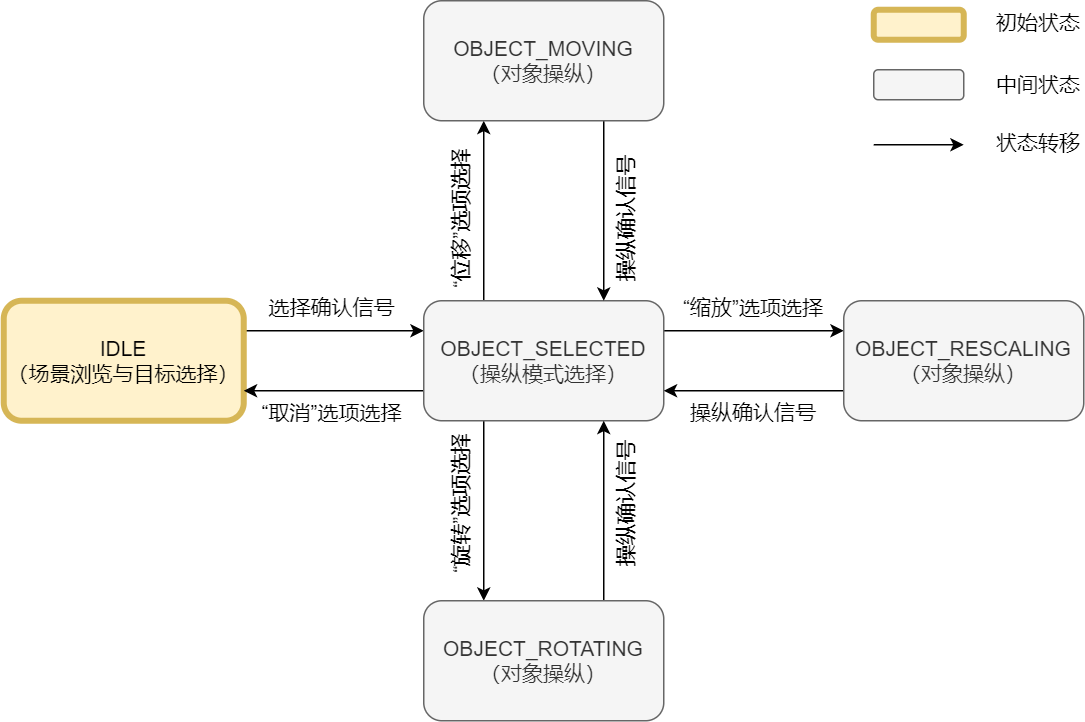

The diagram above was exported from draw.io. Its source (the exported page's mxGraphModel, read from the mxfile embedded in the PNG):
<mxGraphModel dx="1098" dy="1920" grid="1" gridSize="10" guides="1" tooltips="1" connect="1" arrows="1" fold="1" page="1" pageScale="1" pageWidth="850" pageHeight="1100" math="0" shadow="0">
  <root>
    <mxCell id="0" />
    <mxCell id="1" parent="0" />
    <mxCell id="RHIqLYnI22gzSf6chVhU-2" style="edgeStyle=orthogonalEdgeStyle;rounded=0;orthogonalLoop=1;jettySize=auto;html=1;exitX=1;exitY=0.25;exitDx=0;exitDy=0;entryX=0;entryY=0.25;entryDx=0;entryDy=0;fontSize=14;" parent="1" source="5yvLbwEl-1r1vWmJ1qS_-1" target="5yvLbwEl-1r1vWmJ1qS_-2" edge="1">
      <mxGeometry relative="1" as="geometry" />
    </mxCell>
    <mxCell id="5yvLbwEl-1r1vWmJ1qS_-1" value="IDLE&lt;br style=&quot;font-size: 14px;&quot;&gt;（场景浏览与目标选择）" style="rounded=1;whiteSpace=wrap;html=1;fillColor=#fff2cc;strokeColor=#d6b656;strokeWidth=4;imageWidth=24;imageHeight=24;fontSize=14;" parent="1" vertex="1">
      <mxGeometry x="120" y="80" width="160" height="80" as="geometry" />
    </mxCell>
    <mxCell id="RHIqLYnI22gzSf6chVhU-3" style="edgeStyle=orthogonalEdgeStyle;rounded=0;orthogonalLoop=1;jettySize=auto;html=1;exitX=0;exitY=0.75;exitDx=0;exitDy=0;entryX=1;entryY=0.75;entryDx=0;entryDy=0;fontSize=14;" parent="1" source="5yvLbwEl-1r1vWmJ1qS_-2" target="5yvLbwEl-1r1vWmJ1qS_-1" edge="1">
      <mxGeometry relative="1" as="geometry" />
    </mxCell>
    <mxCell id="RHIqLYnI22gzSf6chVhU-16" style="edgeStyle=orthogonalEdgeStyle;rounded=0;orthogonalLoop=1;jettySize=auto;html=1;exitX=0.25;exitY=0;exitDx=0;exitDy=0;entryX=0.25;entryY=1;entryDx=0;entryDy=0;fontSize=14;" parent="1" source="5yvLbwEl-1r1vWmJ1qS_-2" target="n-6eOl7cR6maywZHHqQ9-1" edge="1">
      <mxGeometry relative="1" as="geometry" />
    </mxCell>
    <mxCell id="RHIqLYnI22gzSf6chVhU-20" style="edgeStyle=orthogonalEdgeStyle;rounded=0;orthogonalLoop=1;jettySize=auto;html=1;exitX=0.25;exitY=1;exitDx=0;exitDy=0;entryX=0.25;entryY=0;entryDx=0;entryDy=0;fontSize=14;" parent="1" source="5yvLbwEl-1r1vWmJ1qS_-2" target="CRWILKBoxZJsyQT_hSzq-4" edge="1">
      <mxGeometry relative="1" as="geometry" />
    </mxCell>
    <mxCell id="RHIqLYnI22gzSf6chVhU-21" style="edgeStyle=orthogonalEdgeStyle;rounded=0;orthogonalLoop=1;jettySize=auto;html=1;exitX=1;exitY=0.25;exitDx=0;exitDy=0;entryX=0;entryY=0.25;entryDx=0;entryDy=0;fontSize=14;" parent="1" source="5yvLbwEl-1r1vWmJ1qS_-2" target="CRWILKBoxZJsyQT_hSzq-7" edge="1">
      <mxGeometry relative="1" as="geometry" />
    </mxCell>
    <mxCell id="5yvLbwEl-1r1vWmJ1qS_-2" value="OBJECT_SELECTED&lt;br style=&quot;font-size: 14px;&quot;&gt;（操纵模式选择）" style="rounded=1;whiteSpace=wrap;html=1;fillColor=#f5f5f5;fontColor=#333333;strokeColor=#666666;imageWidth=24;imageHeight=24;fontSize=14;" parent="1" vertex="1">
      <mxGeometry x="400" y="80" width="160" height="80" as="geometry" />
    </mxCell>
    <mxCell id="5yvLbwEl-1r1vWmJ1qS_-28" value="“位移”选项选择" style="text;html=1;strokeColor=none;fillColor=none;align=center;verticalAlign=middle;whiteSpace=wrap;rounded=0;rotation=-90;fontSize=14;" parent="1" vertex="1">
      <mxGeometry x="375" y="10" width="100" height="30" as="geometry" />
    </mxCell>
    <mxCell id="RHIqLYnI22gzSf6chVhU-18" style="edgeStyle=orthogonalEdgeStyle;rounded=0;orthogonalLoop=1;jettySize=auto;html=1;exitX=0.75;exitY=1;exitDx=0;exitDy=0;entryX=0.75;entryY=0;entryDx=0;entryDy=0;fontSize=14;" parent="1" source="n-6eOl7cR6maywZHHqQ9-1" target="5yvLbwEl-1r1vWmJ1qS_-2" edge="1">
      <mxGeometry relative="1" as="geometry" />
    </mxCell>
    <mxCell id="n-6eOl7cR6maywZHHqQ9-1" value="OBJECT_MOVING&lt;br style=&quot;font-size: 14px;&quot;&gt;（对象操纵）" style="rounded=1;whiteSpace=wrap;html=1;fillColor=#f5f5f5;fontColor=#333333;strokeColor=#666666;imageWidth=24;imageHeight=24;fontSize=14;" parent="1" vertex="1">
      <mxGeometry x="400" y="-120" width="160" height="80" as="geometry" />
    </mxCell>
    <mxCell id="n-6eOl7cR6maywZHHqQ9-12" value="“取消”选项选择" style="text;html=1;strokeColor=none;fillColor=none;align=center;verticalAlign=middle;whiteSpace=wrap;rounded=0;rotation=0;fontSize=14;" parent="1" vertex="1">
      <mxGeometry x="280" y="140" width="117.5" height="30" as="geometry" />
    </mxCell>
    <mxCell id="n-6eOl7cR6maywZHHqQ9-14" value="选择确认信号" style="text;html=1;strokeColor=none;fillColor=none;align=center;verticalAlign=middle;whiteSpace=wrap;rounded=0;rotation=0;fontSize=14;" parent="1" vertex="1">
      <mxGeometry x="280.75" y="70" width="116" height="30" as="geometry" />
    </mxCell>
    <mxCell id="RHIqLYnI22gzSf6chVhU-19" style="edgeStyle=orthogonalEdgeStyle;rounded=0;orthogonalLoop=1;jettySize=auto;html=1;exitX=0.75;exitY=0;exitDx=0;exitDy=0;entryX=0.75;entryY=1;entryDx=0;entryDy=0;fontSize=14;" parent="1" source="CRWILKBoxZJsyQT_hSzq-4" target="5yvLbwEl-1r1vWmJ1qS_-2" edge="1">
      <mxGeometry relative="1" as="geometry" />
    </mxCell>
    <mxCell id="CRWILKBoxZJsyQT_hSzq-4" value="OBJECT_ROTATING&lt;br style=&quot;font-size: 14px;&quot;&gt;（对象操纵）" style="rounded=1;whiteSpace=wrap;html=1;fillColor=#f5f5f5;fontColor=#333333;strokeColor=#666666;imageWidth=24;imageHeight=24;fontSize=14;" parent="1" vertex="1">
      <mxGeometry x="400" y="280" width="160" height="80" as="geometry" />
    </mxCell>
    <mxCell id="RHIqLYnI22gzSf6chVhU-22" style="edgeStyle=orthogonalEdgeStyle;rounded=0;orthogonalLoop=1;jettySize=auto;html=1;exitX=0;exitY=0.75;exitDx=0;exitDy=0;entryX=1;entryY=0.75;entryDx=0;entryDy=0;fontSize=14;" parent="1" source="CRWILKBoxZJsyQT_hSzq-7" target="5yvLbwEl-1r1vWmJ1qS_-2" edge="1">
      <mxGeometry relative="1" as="geometry" />
    </mxCell>
    <mxCell id="CRWILKBoxZJsyQT_hSzq-7" value="OBJECT_RESCALING&lt;br style=&quot;font-size: 14px;&quot;&gt;（对象操纵）" style="rounded=1;whiteSpace=wrap;html=1;fillColor=#f5f5f5;fontColor=#333333;strokeColor=#666666;imageWidth=24;imageHeight=24;fontSize=14;" parent="1" vertex="1">
      <mxGeometry x="680" y="80" width="160" height="80" as="geometry" />
    </mxCell>
    <mxCell id="RHIqLYnI22gzSf6chVhU-1" value="" style="group;fontSize=14;" parent="1" vertex="1" connectable="0">
      <mxGeometry x="700" y="-120" width="140" height="110" as="geometry" />
    </mxCell>
    <mxCell id="Wn2ly3mG2TpMB56mMUq0-1" value="" style="rounded=1;whiteSpace=wrap;html=1;fillColor=#fff2cc;strokeColor=#d6b656;strokeWidth=4;fontSize=14;" parent="RHIqLYnI22gzSf6chVhU-1" vertex="1">
      <mxGeometry y="6" width="60" height="20" as="geometry" />
    </mxCell>
    <mxCell id="Wn2ly3mG2TpMB56mMUq0-2" value="" style="rounded=1;whiteSpace=wrap;html=1;fillColor=#f5f5f5;fontColor=#333333;strokeColor=#666666;fontSize=14;" parent="RHIqLYnI22gzSf6chVhU-1" vertex="1">
      <mxGeometry y="46" width="60" height="20" as="geometry" />
    </mxCell>
    <mxCell id="Wn2ly3mG2TpMB56mMUq0-3" value="" style="endArrow=classic;html=1;rounded=0;fontSize=14;" parent="RHIqLYnI22gzSf6chVhU-1" edge="1">
      <mxGeometry width="50" height="50" relative="1" as="geometry">
        <mxPoint y="96" as="sourcePoint" />
        <mxPoint x="60" y="96" as="targetPoint" />
      </mxGeometry>
    </mxCell>
    <mxCell id="Wn2ly3mG2TpMB56mMUq0-4" value="初始状态" style="text;html=1;strokeColor=none;fillColor=none;align=center;verticalAlign=middle;whiteSpace=wrap;rounded=0;fontSize=14;" parent="RHIqLYnI22gzSf6chVhU-1" vertex="1">
      <mxGeometry x="80" width="60" height="30" as="geometry" />
    </mxCell>
    <mxCell id="Wn2ly3mG2TpMB56mMUq0-5" value="中间状态" style="text;html=1;strokeColor=none;fillColor=none;align=center;verticalAlign=middle;whiteSpace=wrap;rounded=0;fontSize=14;" parent="RHIqLYnI22gzSf6chVhU-1" vertex="1">
      <mxGeometry x="80" y="41" width="60" height="30" as="geometry" />
    </mxCell>
    <mxCell id="Wn2ly3mG2TpMB56mMUq0-6" value="状态转移" style="text;html=1;strokeColor=none;fillColor=none;align=center;verticalAlign=middle;whiteSpace=wrap;rounded=0;fontSize=14;" parent="RHIqLYnI22gzSf6chVhU-1" vertex="1">
      <mxGeometry x="80" y="80" width="60" height="30" as="geometry" />
    </mxCell>
    <mxCell id="RHIqLYnI22gzSf6chVhU-23" value="“旋转”选项选择" style="text;html=1;strokeColor=none;fillColor=none;align=center;verticalAlign=middle;whiteSpace=wrap;rounded=0;rotation=-90;fontSize=14;" parent="1" vertex="1">
      <mxGeometry x="375" y="200" width="100" height="30" as="geometry" />
    </mxCell>
    <mxCell id="RHIqLYnI22gzSf6chVhU-24" value="“缩放”选项选择" style="text;html=1;strokeColor=none;fillColor=none;align=center;verticalAlign=middle;whiteSpace=wrap;rounded=0;rotation=0;fontSize=14;" parent="1" vertex="1">
      <mxGeometry x="570" y="70" width="100" height="30" as="geometry" />
    </mxCell>
    <mxCell id="RHIqLYnI22gzSf6chVhU-25" value="操纵确认信号" style="text;html=1;strokeColor=none;fillColor=none;align=center;verticalAlign=middle;whiteSpace=wrap;rounded=0;rotation=-90;fontSize=14;" parent="1" vertex="1">
      <mxGeometry x="490" y="10" width="90" height="30" as="geometry" />
    </mxCell>
    <mxCell id="RHIqLYnI22gzSf6chVhU-26" value="操纵确认信号" style="text;html=1;strokeColor=none;fillColor=none;align=center;verticalAlign=middle;whiteSpace=wrap;rounded=0;rotation=-90;fontSize=14;" parent="1" vertex="1">
      <mxGeometry x="490" y="200" width="90" height="30" as="geometry" />
    </mxCell>
    <mxCell id="RHIqLYnI22gzSf6chVhU-27" value="操纵确认信号" style="text;html=1;strokeColor=none;fillColor=none;align=center;verticalAlign=middle;whiteSpace=wrap;rounded=0;rotation=0;fontSize=14;" parent="1" vertex="1">
      <mxGeometry x="575" y="140" width="90" height="30" as="geometry" />
    </mxCell>
  </root>
</mxGraphModel>